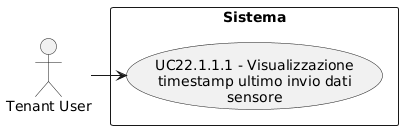

The diagram above was rendered by PlantUML. Its source (embedded in the PNG):
@startuml
skinparam wrapWidth 200
skinparam MaxMessageSize 150
top to bottom direction
skinparam packageStyle rectangle

actor "Tenant User" as CA_tenant_usr

rectangle "Sistema" {
    usecase "UC22.1.1.1 - Visualizzazione timestamp ultimo invio dati sensore" as visualizzazione_timestamp_ultimo_invio_dati_sensore
}

CA_tenant_usr -right-> visualizzazione_timestamp_ultimo_invio_dati_sensore
@enduml